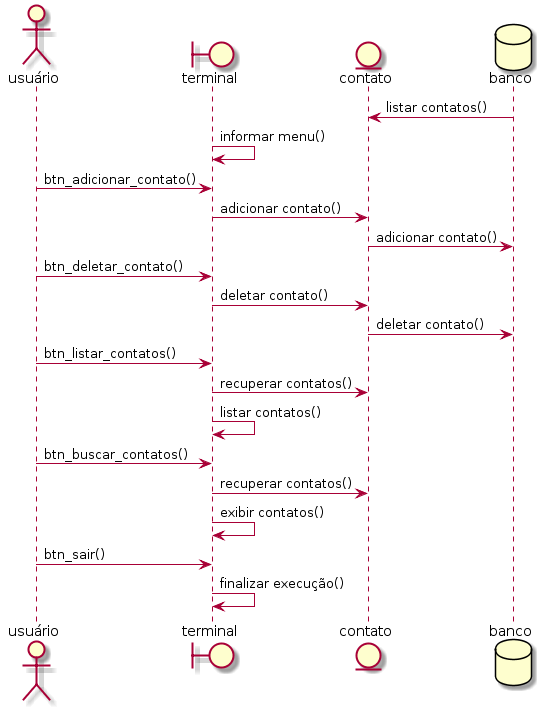

The diagram above was rendered by PlantUML. Its source (embedded in the PNG):
@startuml
actor usuário
boundary terminal
entity contato
database banco
banco -> contato : listar contatos()
terminal -> terminal : informar menu()
usuário -> terminal : btn_adicionar_contato()
terminal -> contato : adicionar contato()
contato -> banco : adicionar contato()
usuário -> terminal : btn_deletar_contato()
terminal -> contato : deletar contato()
contato -> banco : deletar contato()
usuário -> terminal : btn_listar_contatos()
terminal -> contato : recuperar contatos()
terminal -> terminal : listar contatos()
usuário -> terminal : btn_buscar_contatos()
terminal -> contato : recuperar contatos()
terminal -> terminal : exibir contatos()
usuário ->terminal : btn_sair()
terminal -> terminal : finalizar execução()
@enduml